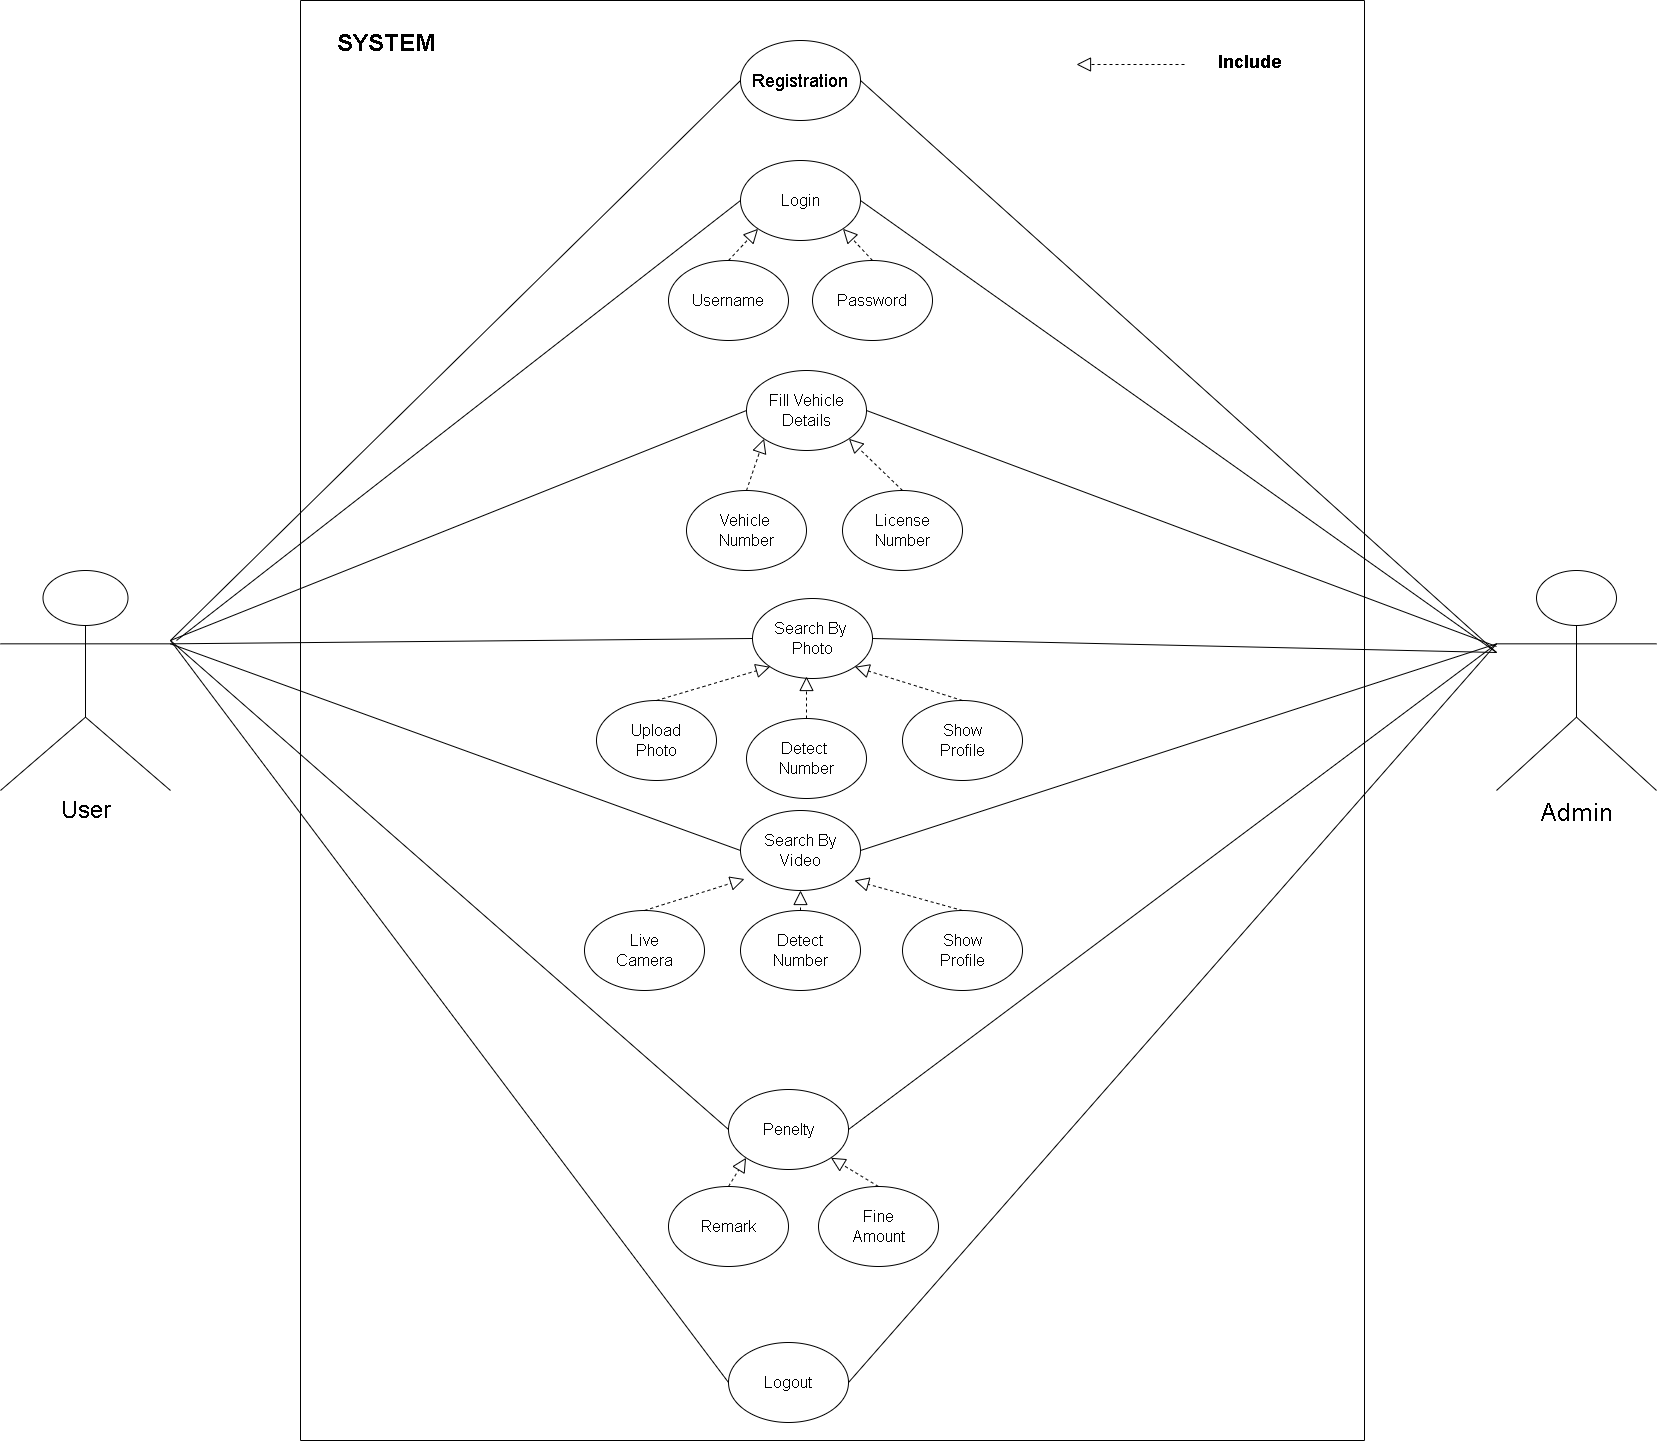

The diagram above was exported from draw.io. Its source (the exported page's mxGraphModel, read from the mxfile embedded in the PNG):
<mxGraphModel dx="2711" dy="1116" grid="1" gridSize="6" guides="1" tooltips="1" connect="1" arrows="1" fold="1" page="1" pageScale="1" pageWidth="827" pageHeight="1169" math="0" shadow="0">
  <root>
    <mxCell id="0" />
    <mxCell id="1" parent="0" />
    <mxCell id="b10P7YsHd-YjmDIVEs9k-1" value="&lt;font style=&quot;font-size: 18px;&quot;&gt;Registration&lt;/font&gt;" style="ellipse;whiteSpace=wrap;html=1;" vertex="1" parent="1">
      <mxGeometry x="360" y="120" width="120" height="80" as="geometry" />
    </mxCell>
    <mxCell id="b10P7YsHd-YjmDIVEs9k-2" value="&lt;font size=&quot;3&quot;&gt;Login&lt;/font&gt;" style="ellipse;whiteSpace=wrap;html=1;" vertex="1" parent="1">
      <mxGeometry x="360" y="240" width="120" height="80" as="geometry" />
    </mxCell>
    <mxCell id="b10P7YsHd-YjmDIVEs9k-3" value="&lt;font size=&quot;3&quot;&gt;Username&lt;/font&gt;" style="ellipse;whiteSpace=wrap;html=1;" vertex="1" parent="1">
      <mxGeometry x="288" y="340" width="120" height="80" as="geometry" />
    </mxCell>
    <mxCell id="b10P7YsHd-YjmDIVEs9k-4" value="&lt;font size=&quot;3&quot;&gt;Password&lt;/font&gt;" style="ellipse;whiteSpace=wrap;html=1;" vertex="1" parent="1">
      <mxGeometry x="432" y="340" width="120" height="80" as="geometry" />
    </mxCell>
    <mxCell id="b10P7YsHd-YjmDIVEs9k-5" value="&lt;font size=&quot;3&quot;&gt;Search By&amp;nbsp;&lt;br&gt;Photo&lt;br&gt;&lt;/font&gt;" style="ellipse;whiteSpace=wrap;html=1;" vertex="1" parent="1">
      <mxGeometry x="372" y="678" width="120" height="80" as="geometry" />
    </mxCell>
    <mxCell id="b10P7YsHd-YjmDIVEs9k-6" value="&lt;font size=&quot;3&quot;&gt;Show&lt;br&gt;Profile&lt;br&gt;&lt;/font&gt;" style="ellipse;whiteSpace=wrap;html=1;" vertex="1" parent="1">
      <mxGeometry x="522" y="780" width="120" height="80" as="geometry" />
    </mxCell>
    <mxCell id="b10P7YsHd-YjmDIVEs9k-7" value="&lt;font size=&quot;3&quot;&gt;Detect&amp;nbsp;&lt;br&gt;Number&lt;br&gt;&lt;/font&gt;" style="ellipse;whiteSpace=wrap;html=1;" vertex="1" parent="1">
      <mxGeometry x="366" y="798" width="120" height="80" as="geometry" />
    </mxCell>
    <mxCell id="b10P7YsHd-YjmDIVEs9k-8" value="&lt;font size=&quot;3&quot;&gt;Upload&lt;br&gt;Photo&lt;br&gt;&lt;/font&gt;" style="ellipse;whiteSpace=wrap;html=1;" vertex="1" parent="1">
      <mxGeometry x="216" y="780" width="120" height="80" as="geometry" />
    </mxCell>
    <mxCell id="b10P7YsHd-YjmDIVEs9k-9" value="&lt;font size=&quot;3&quot;&gt;Fill Vehicle&lt;br&gt;Details&lt;br&gt;&lt;/font&gt;" style="ellipse;whiteSpace=wrap;html=1;" vertex="1" parent="1">
      <mxGeometry x="366" y="450" width="120" height="80" as="geometry" />
    </mxCell>
    <mxCell id="b10P7YsHd-YjmDIVEs9k-11" value="&lt;font size=&quot;3&quot;&gt;License&lt;br&gt;Number&lt;br&gt;&lt;/font&gt;" style="ellipse;whiteSpace=wrap;html=1;" vertex="1" parent="1">
      <mxGeometry x="462" y="570" width="120" height="80" as="geometry" />
    </mxCell>
    <mxCell id="b10P7YsHd-YjmDIVEs9k-12" value="&lt;font size=&quot;3&quot;&gt;Vehicle&amp;nbsp;&lt;br&gt;Number&lt;br&gt;&lt;/font&gt;" style="ellipse;whiteSpace=wrap;html=1;" vertex="1" parent="1">
      <mxGeometry x="306" y="570" width="120" height="80" as="geometry" />
    </mxCell>
    <mxCell id="b10P7YsHd-YjmDIVEs9k-13" value="&lt;font size=&quot;3&quot;&gt;Search By&lt;br&gt;Video&lt;br&gt;&lt;/font&gt;" style="ellipse;whiteSpace=wrap;html=1;" vertex="1" parent="1">
      <mxGeometry x="360" y="890" width="120" height="80" as="geometry" />
    </mxCell>
    <mxCell id="b10P7YsHd-YjmDIVEs9k-14" value="&lt;font size=&quot;3&quot;&gt;Show&lt;br&gt;Profile&lt;br&gt;&lt;/font&gt;" style="ellipse;whiteSpace=wrap;html=1;" vertex="1" parent="1">
      <mxGeometry x="522" y="990" width="120" height="80" as="geometry" />
    </mxCell>
    <mxCell id="b10P7YsHd-YjmDIVEs9k-15" value="&lt;font size=&quot;3&quot;&gt;Detect &lt;br&gt;Number&lt;/font&gt;" style="ellipse;whiteSpace=wrap;html=1;" vertex="1" parent="1">
      <mxGeometry x="360" y="990" width="120" height="80" as="geometry" />
    </mxCell>
    <mxCell id="b10P7YsHd-YjmDIVEs9k-16" value="&lt;font size=&quot;3&quot;&gt;Live&lt;br&gt;Camera&lt;br&gt;&lt;/font&gt;" style="ellipse;whiteSpace=wrap;html=1;" vertex="1" parent="1">
      <mxGeometry x="204" y="990" width="120" height="80" as="geometry" />
    </mxCell>
    <mxCell id="b10P7YsHd-YjmDIVEs9k-17" value="&lt;font size=&quot;3&quot;&gt;Penelty&lt;/font&gt;" style="ellipse;whiteSpace=wrap;html=1;" vertex="1" parent="1">
      <mxGeometry x="348" y="1169" width="120" height="80" as="geometry" />
    </mxCell>
    <mxCell id="b10P7YsHd-YjmDIVEs9k-18" value="&lt;font size=&quot;3&quot;&gt;Fine&lt;br&gt;Amount&lt;br&gt;&lt;/font&gt;" style="ellipse;whiteSpace=wrap;html=1;" vertex="1" parent="1">
      <mxGeometry x="438" y="1266" width="120" height="80" as="geometry" />
    </mxCell>
    <mxCell id="b10P7YsHd-YjmDIVEs9k-19" value="&lt;font size=&quot;3&quot;&gt;Remark&lt;br&gt;&lt;/font&gt;" style="ellipse;whiteSpace=wrap;html=1;" vertex="1" parent="1">
      <mxGeometry x="288" y="1266" width="120" height="80" as="geometry" />
    </mxCell>
    <mxCell id="b10P7YsHd-YjmDIVEs9k-20" value="&lt;font size=&quot;3&quot;&gt;Logout&lt;/font&gt;" style="ellipse;whiteSpace=wrap;html=1;" vertex="1" parent="1">
      <mxGeometry x="348" y="1422" width="120" height="80" as="geometry" />
    </mxCell>
    <mxCell id="b10P7YsHd-YjmDIVEs9k-22" value="" style="endArrow=none;html=1;rounded=0;" edge="1" parent="1">
      <mxGeometry width="50" height="50" relative="1" as="geometry">
        <mxPoint x="-80" y="1520" as="sourcePoint" />
        <mxPoint x="-80" y="80" as="targetPoint" />
      </mxGeometry>
    </mxCell>
    <mxCell id="b10P7YsHd-YjmDIVEs9k-23" value="" style="endArrow=none;html=1;rounded=0;" edge="1" parent="1">
      <mxGeometry width="50" height="50" relative="1" as="geometry">
        <mxPoint x="984" y="80" as="sourcePoint" />
        <mxPoint x="-80" y="80" as="targetPoint" />
      </mxGeometry>
    </mxCell>
    <mxCell id="b10P7YsHd-YjmDIVEs9k-24" value="" style="endArrow=none;html=1;rounded=0;" edge="1" parent="1">
      <mxGeometry width="50" height="50" relative="1" as="geometry">
        <mxPoint x="984" y="1520" as="sourcePoint" />
        <mxPoint x="984" y="80" as="targetPoint" />
      </mxGeometry>
    </mxCell>
    <mxCell id="b10P7YsHd-YjmDIVEs9k-25" value="" style="endArrow=none;html=1;rounded=0;" edge="1" parent="1">
      <mxGeometry width="50" height="50" relative="1" as="geometry">
        <mxPoint x="-80" y="1520" as="sourcePoint" />
        <mxPoint x="984" y="1520" as="targetPoint" />
      </mxGeometry>
    </mxCell>
    <mxCell id="b10P7YsHd-YjmDIVEs9k-26" value="User" style="shape=umlActor;verticalLabelPosition=bottom;verticalAlign=top;html=1;outlineConnect=0;fontSize=24;" vertex="1" parent="1">
      <mxGeometry x="-380" y="650" width="170" height="220" as="geometry" />
    </mxCell>
    <mxCell id="b10P7YsHd-YjmDIVEs9k-28" value="Admin" style="shape=umlActor;verticalLabelPosition=bottom;verticalAlign=top;html=1;outlineConnect=0;fontSize=25;" vertex="1" parent="1">
      <mxGeometry x="1116" y="650" width="160" height="220" as="geometry" />
    </mxCell>
    <mxCell id="b10P7YsHd-YjmDIVEs9k-30" value="" style="endArrow=none;html=1;rounded=0;entryX=0;entryY=0.5;entryDx=0;entryDy=0;" edge="1" parent="1" target="b10P7YsHd-YjmDIVEs9k-1">
      <mxGeometry width="50" height="50" relative="1" as="geometry">
        <mxPoint x="-210" y="720" as="sourcePoint" />
        <mxPoint x="130" y="840" as="targetPoint" />
      </mxGeometry>
    </mxCell>
    <mxCell id="b10P7YsHd-YjmDIVEs9k-31" value="" style="endArrow=none;html=1;rounded=0;entryX=0;entryY=0.5;entryDx=0;entryDy=0;exitX=1;exitY=0.3333333333333333;exitDx=0;exitDy=0;exitPerimeter=0;" edge="1" parent="1" source="b10P7YsHd-YjmDIVEs9k-26" target="b10P7YsHd-YjmDIVEs9k-5">
      <mxGeometry width="50" height="50" relative="1" as="geometry">
        <mxPoint x="10" y="630" as="sourcePoint" />
        <mxPoint x="130" y="840" as="targetPoint" />
      </mxGeometry>
    </mxCell>
    <mxCell id="b10P7YsHd-YjmDIVEs9k-32" value="" style="endArrow=none;html=1;rounded=0;entryX=0;entryY=0.5;entryDx=0;entryDy=0;" edge="1" parent="1" target="b10P7YsHd-YjmDIVEs9k-9">
      <mxGeometry width="50" height="50" relative="1" as="geometry">
        <mxPoint x="-210" y="720" as="sourcePoint" />
        <mxPoint x="130" y="840" as="targetPoint" />
      </mxGeometry>
    </mxCell>
    <mxCell id="b10P7YsHd-YjmDIVEs9k-33" value="" style="endArrow=none;html=1;rounded=0;entryX=0;entryY=0.5;entryDx=0;entryDy=0;exitX=1;exitY=0.3333333333333333;exitDx=0;exitDy=0;exitPerimeter=0;" edge="1" parent="1" source="b10P7YsHd-YjmDIVEs9k-26" target="b10P7YsHd-YjmDIVEs9k-13">
      <mxGeometry width="50" height="50" relative="1" as="geometry">
        <mxPoint x="80" y="890" as="sourcePoint" />
        <mxPoint x="130" y="840" as="targetPoint" />
      </mxGeometry>
    </mxCell>
    <mxCell id="b10P7YsHd-YjmDIVEs9k-34" value="" style="endArrow=none;html=1;rounded=0;entryX=0;entryY=0.5;entryDx=0;entryDy=0;" edge="1" parent="1" target="b10P7YsHd-YjmDIVEs9k-17">
      <mxGeometry width="50" height="50" relative="1" as="geometry">
        <mxPoint x="-210" y="720" as="sourcePoint" />
        <mxPoint x="130" y="840" as="targetPoint" />
      </mxGeometry>
    </mxCell>
    <mxCell id="b10P7YsHd-YjmDIVEs9k-35" value="" style="endArrow=none;html=1;rounded=0;entryX=0;entryY=0.5;entryDx=0;entryDy=0;" edge="1" parent="1" target="b10P7YsHd-YjmDIVEs9k-20">
      <mxGeometry width="50" height="50" relative="1" as="geometry">
        <mxPoint x="-210" y="720" as="sourcePoint" />
        <mxPoint x="350" y="1480" as="targetPoint" />
      </mxGeometry>
    </mxCell>
    <mxCell id="b10P7YsHd-YjmDIVEs9k-38" value="" style="endArrow=none;html=1;rounded=0;exitX=1;exitY=0.5;exitDx=0;exitDy=0;entryX=0;entryY=0.3333333333333333;entryDx=0;entryDy=0;entryPerimeter=0;" edge="1" parent="1" source="b10P7YsHd-YjmDIVEs9k-20" target="b10P7YsHd-YjmDIVEs9k-28">
      <mxGeometry width="50" height="50" relative="1" as="geometry">
        <mxPoint x="546" y="1500" as="sourcePoint" />
        <mxPoint x="134" y="840" as="targetPoint" />
      </mxGeometry>
    </mxCell>
    <mxCell id="b10P7YsHd-YjmDIVEs9k-39" value="" style="endArrow=none;html=1;rounded=0;exitX=1;exitY=0.5;exitDx=0;exitDy=0;entryX=0;entryY=0.3333333333333333;entryDx=0;entryDy=0;entryPerimeter=0;" edge="1" parent="1" source="b10P7YsHd-YjmDIVEs9k-17" target="b10P7YsHd-YjmDIVEs9k-28">
      <mxGeometry width="50" height="50" relative="1" as="geometry">
        <mxPoint x="84" y="890" as="sourcePoint" />
        <mxPoint x="134" y="840" as="targetPoint" />
      </mxGeometry>
    </mxCell>
    <mxCell id="b10P7YsHd-YjmDIVEs9k-41" value="" style="endArrow=none;html=1;rounded=0;exitX=1;exitY=0.5;exitDx=0;exitDy=0;entryX=0;entryY=0.3333333333333333;entryDx=0;entryDy=0;entryPerimeter=0;" edge="1" parent="1" source="b10P7YsHd-YjmDIVEs9k-13" target="b10P7YsHd-YjmDIVEs9k-28">
      <mxGeometry width="50" height="50" relative="1" as="geometry">
        <mxPoint x="84" y="890" as="sourcePoint" />
        <mxPoint x="134" y="840" as="targetPoint" />
      </mxGeometry>
    </mxCell>
    <mxCell id="b10P7YsHd-YjmDIVEs9k-42" value="" style="endArrow=none;html=1;rounded=0;exitX=1;exitY=0.5;exitDx=0;exitDy=0;" edge="1" parent="1" source="b10P7YsHd-YjmDIVEs9k-9">
      <mxGeometry width="50" height="50" relative="1" as="geometry">
        <mxPoint x="84" y="890" as="sourcePoint" />
        <mxPoint x="1116" y="726" as="targetPoint" />
      </mxGeometry>
    </mxCell>
    <mxCell id="b10P7YsHd-YjmDIVEs9k-43" value="" style="endArrow=none;html=1;rounded=0;exitX=1;exitY=0.5;exitDx=0;exitDy=0;" edge="1" parent="1" source="b10P7YsHd-YjmDIVEs9k-5">
      <mxGeometry width="50" height="50" relative="1" as="geometry">
        <mxPoint x="84" y="890" as="sourcePoint" />
        <mxPoint x="1116" y="732" as="targetPoint" />
      </mxGeometry>
    </mxCell>
    <mxCell id="b10P7YsHd-YjmDIVEs9k-44" value="" style="endArrow=none;html=1;rounded=0;exitX=1;exitY=0.5;exitDx=0;exitDy=0;" edge="1" parent="1" source="b10P7YsHd-YjmDIVEs9k-2">
      <mxGeometry width="50" height="50" relative="1" as="geometry">
        <mxPoint x="84" y="890" as="sourcePoint" />
        <mxPoint x="1116" y="732" as="targetPoint" />
      </mxGeometry>
    </mxCell>
    <mxCell id="b10P7YsHd-YjmDIVEs9k-45" value="" style="endArrow=none;html=1;rounded=0;entryX=1;entryY=0.5;entryDx=0;entryDy=0;" edge="1" parent="1" target="b10P7YsHd-YjmDIVEs9k-1">
      <mxGeometry width="50" height="50" relative="1" as="geometry">
        <mxPoint x="1116" y="732" as="sourcePoint" />
        <mxPoint x="134" y="840" as="targetPoint" />
      </mxGeometry>
    </mxCell>
    <mxCell id="b10P7YsHd-YjmDIVEs9k-46" value="" style="endArrow=none;html=1;rounded=0;entryX=0;entryY=0.5;entryDx=0;entryDy=0;" edge="1" parent="1" target="b10P7YsHd-YjmDIVEs9k-2">
      <mxGeometry width="50" height="50" relative="1" as="geometry">
        <mxPoint x="-204" y="720" as="sourcePoint" />
        <mxPoint x="134" y="840" as="targetPoint" />
      </mxGeometry>
    </mxCell>
    <mxCell id="b10P7YsHd-YjmDIVEs9k-47" value="" style="endArrow=block;dashed=1;endFill=0;endSize=12;html=1;rounded=0;exitX=0.5;exitY=0;exitDx=0;exitDy=0;entryX=0;entryY=1;entryDx=0;entryDy=0;" edge="1" parent="1" source="b10P7YsHd-YjmDIVEs9k-3" target="b10P7YsHd-YjmDIVEs9k-2">
      <mxGeometry width="160" relative="1" as="geometry">
        <mxPoint x="138" y="528" as="sourcePoint" />
        <mxPoint x="298" y="528" as="targetPoint" />
      </mxGeometry>
    </mxCell>
    <mxCell id="b10P7YsHd-YjmDIVEs9k-48" value="" style="endArrow=block;dashed=1;endFill=0;endSize=12;html=1;rounded=0;entryX=1;entryY=1;entryDx=0;entryDy=0;exitX=0.5;exitY=0;exitDx=0;exitDy=0;" edge="1" parent="1" source="b10P7YsHd-YjmDIVEs9k-4" target="b10P7YsHd-YjmDIVEs9k-2">
      <mxGeometry width="160" relative="1" as="geometry">
        <mxPoint x="138" y="528" as="sourcePoint" />
        <mxPoint x="298" y="528" as="targetPoint" />
      </mxGeometry>
    </mxCell>
    <mxCell id="b10P7YsHd-YjmDIVEs9k-49" value="" style="endArrow=block;dashed=1;endFill=0;endSize=12;html=1;rounded=0;exitX=0.5;exitY=0;exitDx=0;exitDy=0;entryX=0;entryY=1;entryDx=0;entryDy=0;" edge="1" parent="1" source="b10P7YsHd-YjmDIVEs9k-8" target="b10P7YsHd-YjmDIVEs9k-5">
      <mxGeometry width="160" relative="1" as="geometry">
        <mxPoint x="138" y="528" as="sourcePoint" />
        <mxPoint x="298" y="528" as="targetPoint" />
      </mxGeometry>
    </mxCell>
    <mxCell id="b10P7YsHd-YjmDIVEs9k-50" value="" style="endArrow=block;dashed=1;endFill=0;endSize=12;html=1;rounded=0;exitX=0.5;exitY=0;exitDx=0;exitDy=0;" edge="1" parent="1" source="b10P7YsHd-YjmDIVEs9k-7">
      <mxGeometry width="160" relative="1" as="geometry">
        <mxPoint x="420" y="540" as="sourcePoint" />
        <mxPoint x="426" y="756" as="targetPoint" />
      </mxGeometry>
    </mxCell>
    <mxCell id="b10P7YsHd-YjmDIVEs9k-51" value="" style="endArrow=block;dashed=1;endFill=0;endSize=12;html=1;rounded=0;entryX=1;entryY=1;entryDx=0;entryDy=0;exitX=0.5;exitY=0;exitDx=0;exitDy=0;" edge="1" parent="1" source="b10P7YsHd-YjmDIVEs9k-6" target="b10P7YsHd-YjmDIVEs9k-5">
      <mxGeometry width="160" relative="1" as="geometry">
        <mxPoint x="552" y="534" as="sourcePoint" />
        <mxPoint x="712" y="534" as="targetPoint" />
      </mxGeometry>
    </mxCell>
    <mxCell id="b10P7YsHd-YjmDIVEs9k-52" value="" style="endArrow=block;dashed=1;endFill=0;endSize=12;html=1;rounded=0;exitX=0.5;exitY=0;exitDx=0;exitDy=0;entryX=0;entryY=1;entryDx=0;entryDy=0;" edge="1" parent="1" source="b10P7YsHd-YjmDIVEs9k-12" target="b10P7YsHd-YjmDIVEs9k-9">
      <mxGeometry width="160" relative="1" as="geometry">
        <mxPoint x="138" y="840" as="sourcePoint" />
        <mxPoint x="298" y="840" as="targetPoint" />
      </mxGeometry>
    </mxCell>
    <mxCell id="b10P7YsHd-YjmDIVEs9k-53" value="" style="endArrow=block;dashed=1;endFill=0;endSize=12;html=1;rounded=0;exitX=0.5;exitY=0;exitDx=0;exitDy=0;entryX=1;entryY=1;entryDx=0;entryDy=0;" edge="1" parent="1" source="b10P7YsHd-YjmDIVEs9k-11" target="b10P7YsHd-YjmDIVEs9k-9">
      <mxGeometry width="160" relative="1" as="geometry">
        <mxPoint x="138" y="840" as="sourcePoint" />
        <mxPoint x="298" y="840" as="targetPoint" />
      </mxGeometry>
    </mxCell>
    <mxCell id="b10P7YsHd-YjmDIVEs9k-55" value="" style="endArrow=block;dashed=1;endFill=0;endSize=12;html=1;rounded=0;exitX=0.5;exitY=0;exitDx=0;exitDy=0;entryX=0.033;entryY=0.857;entryDx=0;entryDy=0;entryPerimeter=0;" edge="1" parent="1" source="b10P7YsHd-YjmDIVEs9k-16" target="b10P7YsHd-YjmDIVEs9k-13">
      <mxGeometry width="160" relative="1" as="geometry">
        <mxPoint x="138" y="1026" as="sourcePoint" />
        <mxPoint x="298" y="1026" as="targetPoint" />
      </mxGeometry>
    </mxCell>
    <mxCell id="b10P7YsHd-YjmDIVEs9k-56" value="" style="endArrow=block;dashed=1;endFill=0;endSize=12;html=1;rounded=0;exitX=0.5;exitY=0;exitDx=0;exitDy=0;entryX=0.5;entryY=1;entryDx=0;entryDy=0;" edge="1" parent="1" source="b10P7YsHd-YjmDIVEs9k-15" target="b10P7YsHd-YjmDIVEs9k-13">
      <mxGeometry width="160" relative="1" as="geometry">
        <mxPoint x="138" y="1026" as="sourcePoint" />
        <mxPoint x="298" y="1026" as="targetPoint" />
      </mxGeometry>
    </mxCell>
    <mxCell id="b10P7YsHd-YjmDIVEs9k-57" value="" style="endArrow=block;dashed=1;endFill=0;endSize=12;html=1;rounded=0;exitX=0.5;exitY=0;exitDx=0;exitDy=0;" edge="1" parent="1" source="b10P7YsHd-YjmDIVEs9k-14">
      <mxGeometry width="160" relative="1" as="geometry">
        <mxPoint x="138" y="1026" as="sourcePoint" />
        <mxPoint x="474" y="960" as="targetPoint" />
      </mxGeometry>
    </mxCell>
    <mxCell id="b10P7YsHd-YjmDIVEs9k-58" value="" style="endArrow=block;dashed=1;endFill=0;endSize=12;html=1;rounded=0;exitX=0.5;exitY=0;exitDx=0;exitDy=0;entryX=0;entryY=1;entryDx=0;entryDy=0;" edge="1" parent="1" source="b10P7YsHd-YjmDIVEs9k-19" target="b10P7YsHd-YjmDIVEs9k-17">
      <mxGeometry width="160" relative="1" as="geometry">
        <mxPoint x="138" y="1206" as="sourcePoint" />
        <mxPoint x="298" y="1206" as="targetPoint" />
      </mxGeometry>
    </mxCell>
    <mxCell id="b10P7YsHd-YjmDIVEs9k-59" value="" style="endArrow=block;dashed=1;endFill=0;endSize=12;html=1;rounded=0;exitX=0.5;exitY=0;exitDx=0;exitDy=0;entryX=1;entryY=1;entryDx=0;entryDy=0;" edge="1" parent="1" source="b10P7YsHd-YjmDIVEs9k-18" target="b10P7YsHd-YjmDIVEs9k-17">
      <mxGeometry width="160" relative="1" as="geometry">
        <mxPoint x="138" y="1206" as="sourcePoint" />
        <mxPoint x="298" y="1206" as="targetPoint" />
      </mxGeometry>
    </mxCell>
    <mxCell id="b10P7YsHd-YjmDIVEs9k-60" value="&lt;span style=&quot;font-size: 24px;&quot;&gt;&lt;b&gt;SYSTEM&lt;/b&gt;&lt;/span&gt;" style="text;html=1;strokeColor=none;fillColor=none;align=center;verticalAlign=middle;whiteSpace=wrap;rounded=0;" vertex="1" parent="1">
      <mxGeometry x="-24" y="108" width="60" height="30" as="geometry" />
    </mxCell>
    <mxCell id="b10P7YsHd-YjmDIVEs9k-61" value="" style="endArrow=block;dashed=1;endFill=0;endSize=12;html=1;rounded=0;" edge="1" parent="1">
      <mxGeometry width="160" relative="1" as="geometry">
        <mxPoint x="804" y="144" as="sourcePoint" />
        <mxPoint x="696" y="144" as="targetPoint" />
      </mxGeometry>
    </mxCell>
    <mxCell id="b10P7YsHd-YjmDIVEs9k-62" value="&lt;b style=&quot;&quot;&gt;&lt;font style=&quot;font-size: 18px;&quot;&gt;Include&lt;/font&gt;&lt;/b&gt;" style="text;html=1;strokeColor=none;fillColor=none;align=center;verticalAlign=middle;whiteSpace=wrap;rounded=0;" vertex="1" parent="1">
      <mxGeometry x="840" y="126" width="60" height="30" as="geometry" />
    </mxCell>
  </root>
</mxGraphModel>